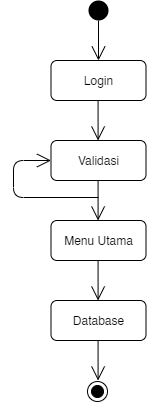

The diagram above was exported from draw.io. Its source (the exported page's mxGraphModel, read from the mxfile embedded in the PNG):
<mxGraphModel dx="710" dy="412" grid="1" gridSize="10" guides="1" tooltips="1" connect="1" arrows="1" fold="1" page="1" pageScale="1" pageWidth="850" pageHeight="1100" math="0" shadow="0">
  <root>
    <mxCell id="0" />
    <mxCell id="1" parent="0" />
    <mxCell id="TmcdDQ1pGr3IId3jUZ56-1" value="" style="ellipse;fillColor=#000000;strokeColor=none;" vertex="1" parent="1">
      <mxGeometry x="395" y="100" width="20" height="20" as="geometry" />
    </mxCell>
    <mxCell id="TmcdDQ1pGr3IId3jUZ56-2" value="Login" style="rounded=1;whiteSpace=wrap;html=1;" vertex="1" parent="1">
      <mxGeometry x="357.5" y="160" width="95" height="40" as="geometry" />
    </mxCell>
    <mxCell id="TmcdDQ1pGr3IId3jUZ56-3" value="Validasi" style="rounded=1;whiteSpace=wrap;html=1;" vertex="1" parent="1">
      <mxGeometry x="357.5" y="240" width="95" height="40" as="geometry" />
    </mxCell>
    <mxCell id="TmcdDQ1pGr3IId3jUZ56-4" value="Menu Utama" style="rounded=1;whiteSpace=wrap;html=1;" vertex="1" parent="1">
      <mxGeometry x="357.5" y="320" width="95" height="40" as="geometry" />
    </mxCell>
    <mxCell id="TmcdDQ1pGr3IId3jUZ56-5" value="Database" style="rounded=1;whiteSpace=wrap;html=1;" vertex="1" parent="1">
      <mxGeometry x="357.5" y="400" width="95" height="40" as="geometry" />
    </mxCell>
    <mxCell id="TmcdDQ1pGr3IId3jUZ56-7" value="" style="endArrow=open;endFill=1;endSize=12;html=1;exitX=0.5;exitY=1;exitDx=0;exitDy=0;entryX=0.5;entryY=0;entryDx=0;entryDy=0;" edge="1" parent="1" source="TmcdDQ1pGr3IId3jUZ56-1" target="TmcdDQ1pGr3IId3jUZ56-2">
      <mxGeometry width="160" relative="1" as="geometry">
        <mxPoint x="420" y="140" as="sourcePoint" />
        <mxPoint x="580" y="140" as="targetPoint" />
      </mxGeometry>
    </mxCell>
    <mxCell id="TmcdDQ1pGr3IId3jUZ56-8" value="" style="endArrow=open;endFill=1;endSize=12;html=1;exitX=0.5;exitY=1;exitDx=0;exitDy=0;entryX=0.5;entryY=0;entryDx=0;entryDy=0;" edge="1" parent="1">
      <mxGeometry width="160" relative="1" as="geometry">
        <mxPoint x="404.58" y="200" as="sourcePoint" />
        <mxPoint x="404.58" y="240" as="targetPoint" />
      </mxGeometry>
    </mxCell>
    <mxCell id="TmcdDQ1pGr3IId3jUZ56-9" value="" style="endArrow=open;endFill=1;endSize=12;html=1;exitX=0.5;exitY=1;exitDx=0;exitDy=0;entryX=0.5;entryY=0;entryDx=0;entryDy=0;" edge="1" parent="1">
      <mxGeometry width="160" relative="1" as="geometry">
        <mxPoint x="404.5799999999999" y="280" as="sourcePoint" />
        <mxPoint x="404.5799999999999" y="320" as="targetPoint" />
      </mxGeometry>
    </mxCell>
    <mxCell id="TmcdDQ1pGr3IId3jUZ56-10" value="" style="endArrow=open;endFill=1;endSize=12;html=1;exitX=0.5;exitY=1;exitDx=0;exitDy=0;entryX=0.5;entryY=0;entryDx=0;entryDy=0;" edge="1" parent="1">
      <mxGeometry width="160" relative="1" as="geometry">
        <mxPoint x="404.5799999999999" y="360" as="sourcePoint" />
        <mxPoint x="404.5799999999999" y="400" as="targetPoint" />
      </mxGeometry>
    </mxCell>
    <mxCell id="TmcdDQ1pGr3IId3jUZ56-11" value="" style="ellipse;html=1;shape=endState;fillColor=#000000;strokeColor=#000000;" vertex="1" parent="1">
      <mxGeometry x="394" y="481" width="20" height="20" as="geometry" />
    </mxCell>
    <mxCell id="TmcdDQ1pGr3IId3jUZ56-12" value="" style="endArrow=open;endFill=1;endSize=12;html=1;exitX=0.5;exitY=1;exitDx=0;exitDy=0;entryX=0.5;entryY=0;entryDx=0;entryDy=0;" edge="1" parent="1">
      <mxGeometry width="160" relative="1" as="geometry">
        <mxPoint x="404.5799999999999" y="440" as="sourcePoint" />
        <mxPoint x="404.5799999999999" y="480" as="targetPoint" />
      </mxGeometry>
    </mxCell>
    <mxCell id="TmcdDQ1pGr3IId3jUZ56-13" value="" style="endArrow=open;endFill=1;endSize=12;html=1;entryX=0;entryY=0.5;entryDx=0;entryDy=0;" edge="1" parent="1" target="TmcdDQ1pGr3IId3jUZ56-3">
      <mxGeometry width="160" relative="1" as="geometry">
        <mxPoint x="405" y="297" as="sourcePoint" />
        <mxPoint x="330" y="260" as="targetPoint" />
        <Array as="points">
          <mxPoint x="320" y="297" />
          <mxPoint x="320" y="260" />
        </Array>
      </mxGeometry>
    </mxCell>
  </root>
</mxGraphModel>